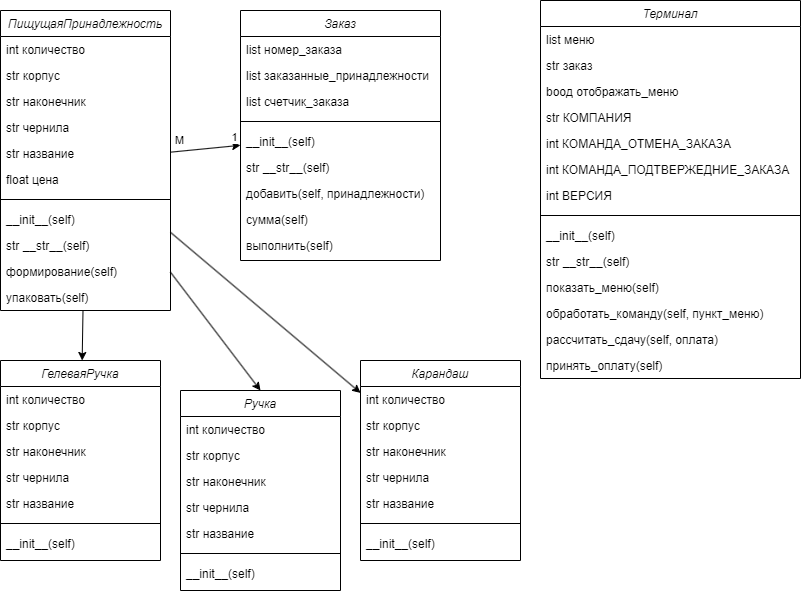

The diagram above was exported from draw.io. Its source (the exported page's mxGraphModel, read from the mxfile embedded in the PNG):
<mxGraphModel dx="471" dy="863" grid="1" gridSize="10" guides="1" tooltips="1" connect="1" arrows="1" fold="1" page="1" pageScale="1" pageWidth="827" pageHeight="1169" math="0" shadow="0">
  <root>
    <mxCell id="WIyWlLk6GJQsqaUBKTNV-0" />
    <mxCell id="WIyWlLk6GJQsqaUBKTNV-1" parent="WIyWlLk6GJQsqaUBKTNV-0" />
    <mxCell id="mY_duittn33dCAs3_lRN-0" value="ПищущаяПринадлежность" style="swimlane;fontStyle=2;align=center;verticalAlign=top;childLayout=stackLayout;horizontal=1;startSize=26;horizontalStack=0;resizeParent=1;resizeLast=0;collapsible=1;marginBottom=0;rounded=0;shadow=0;strokeWidth=1;" vertex="1" parent="WIyWlLk6GJQsqaUBKTNV-1">
      <mxGeometry x="60" y="30" width="170" height="300" as="geometry">
        <mxRectangle x="330" y="150" width="160" height="26" as="alternateBounds" />
      </mxGeometry>
    </mxCell>
    <mxCell id="mY_duittn33dCAs3_lRN-1" value="int количество" style="text;align=left;verticalAlign=top;spacingLeft=4;spacingRight=4;overflow=hidden;rotatable=0;points=[[0,0.5],[1,0.5]];portConstraint=eastwest;" vertex="1" parent="mY_duittn33dCAs3_lRN-0">
      <mxGeometry y="26" width="170" height="26" as="geometry" />
    </mxCell>
    <mxCell id="mY_duittn33dCAs3_lRN-2" value="str корпус" style="text;align=left;verticalAlign=top;spacingLeft=4;spacingRight=4;overflow=hidden;rotatable=0;points=[[0,0.5],[1,0.5]];portConstraint=eastwest;rounded=0;shadow=0;html=0;" vertex="1" parent="mY_duittn33dCAs3_lRN-0">
      <mxGeometry y="52" width="170" height="26" as="geometry" />
    </mxCell>
    <mxCell id="mY_duittn33dCAs3_lRN-3" value="str наконечник" style="text;align=left;verticalAlign=top;spacingLeft=4;spacingRight=4;overflow=hidden;rotatable=0;points=[[0,0.5],[1,0.5]];portConstraint=eastwest;rounded=0;shadow=0;html=0;" vertex="1" parent="mY_duittn33dCAs3_lRN-0">
      <mxGeometry y="78" width="170" height="26" as="geometry" />
    </mxCell>
    <mxCell id="mY_duittn33dCAs3_lRN-13" value="str чернила" style="text;align=left;verticalAlign=top;spacingLeft=4;spacingRight=4;overflow=hidden;rotatable=0;points=[[0,0.5],[1,0.5]];portConstraint=eastwest;rounded=0;shadow=0;html=0;" vertex="1" parent="mY_duittn33dCAs3_lRN-0">
      <mxGeometry y="104" width="170" height="26" as="geometry" />
    </mxCell>
    <mxCell id="mY_duittn33dCAs3_lRN-4" value="str название" style="text;align=left;verticalAlign=top;spacingLeft=4;spacingRight=4;overflow=hidden;rotatable=0;points=[[0,0.5],[1,0.5]];portConstraint=eastwest;rounded=0;shadow=0;html=0;" vertex="1" parent="mY_duittn33dCAs3_lRN-0">
      <mxGeometry y="130" width="170" height="26" as="geometry" />
    </mxCell>
    <mxCell id="mY_duittn33dCAs3_lRN-5" value="float цена" style="text;align=left;verticalAlign=top;spacingLeft=4;spacingRight=4;overflow=hidden;rotatable=0;points=[[0,0.5],[1,0.5]];portConstraint=eastwest;rounded=0;shadow=0;html=0;" vertex="1" parent="mY_duittn33dCAs3_lRN-0">
      <mxGeometry y="156" width="170" height="26" as="geometry" />
    </mxCell>
    <mxCell id="mY_duittn33dCAs3_lRN-6" value="" style="line;html=1;strokeWidth=1;align=left;verticalAlign=middle;spacingTop=-1;spacingLeft=3;spacingRight=3;rotatable=0;labelPosition=right;points=[];portConstraint=eastwest;" vertex="1" parent="mY_duittn33dCAs3_lRN-0">
      <mxGeometry y="182" width="170" height="14" as="geometry" />
    </mxCell>
    <mxCell id="mY_duittn33dCAs3_lRN-7" value="__init__(self)&#10;" style="text;align=left;verticalAlign=top;spacingLeft=4;spacingRight=4;overflow=hidden;rotatable=0;points=[[0,0.5],[1,0.5]];portConstraint=eastwest;" vertex="1" parent="mY_duittn33dCAs3_lRN-0">
      <mxGeometry y="196" width="170" height="26" as="geometry" />
    </mxCell>
    <mxCell id="mY_duittn33dCAs3_lRN-8" value="str __str__(self)" style="text;align=left;verticalAlign=top;spacingLeft=4;spacingRight=4;overflow=hidden;rotatable=0;points=[[0,0.5],[1,0.5]];portConstraint=eastwest;" vertex="1" parent="mY_duittn33dCAs3_lRN-0">
      <mxGeometry y="222" width="170" height="26" as="geometry" />
    </mxCell>
    <mxCell id="mY_duittn33dCAs3_lRN-10" value="формирование(self)" style="text;align=left;verticalAlign=top;spacingLeft=4;spacingRight=4;overflow=hidden;rotatable=0;points=[[0,0.5],[1,0.5]];portConstraint=eastwest;" vertex="1" parent="mY_duittn33dCAs3_lRN-0">
      <mxGeometry y="248" width="170" height="26" as="geometry" />
    </mxCell>
    <mxCell id="mY_duittn33dCAs3_lRN-11" value="упаковать(self)" style="text;align=left;verticalAlign=top;spacingLeft=4;spacingRight=4;overflow=hidden;rotatable=0;points=[[0,0.5],[1,0.5]];portConstraint=eastwest;" vertex="1" parent="mY_duittn33dCAs3_lRN-0">
      <mxGeometry y="274" width="170" height="26" as="geometry" />
    </mxCell>
    <mxCell id="mY_duittn33dCAs3_lRN-14" value="ГелеваяРучка" style="swimlane;fontStyle=2;align=center;verticalAlign=top;childLayout=stackLayout;horizontal=1;startSize=26;horizontalStack=0;resizeParent=1;resizeLast=0;collapsible=1;marginBottom=0;rounded=0;shadow=0;strokeWidth=1;" vertex="1" parent="WIyWlLk6GJQsqaUBKTNV-1">
      <mxGeometry x="60" y="380" width="160" height="200" as="geometry">
        <mxRectangle x="330" y="150" width="160" height="26" as="alternateBounds" />
      </mxGeometry>
    </mxCell>
    <mxCell id="mY_duittn33dCAs3_lRN-15" value="int количество" style="text;align=left;verticalAlign=top;spacingLeft=4;spacingRight=4;overflow=hidden;rotatable=0;points=[[0,0.5],[1,0.5]];portConstraint=eastwest;" vertex="1" parent="mY_duittn33dCAs3_lRN-14">
      <mxGeometry y="26" width="160" height="26" as="geometry" />
    </mxCell>
    <mxCell id="mY_duittn33dCAs3_lRN-16" value="str корпус" style="text;align=left;verticalAlign=top;spacingLeft=4;spacingRight=4;overflow=hidden;rotatable=0;points=[[0,0.5],[1,0.5]];portConstraint=eastwest;rounded=0;shadow=0;html=0;" vertex="1" parent="mY_duittn33dCAs3_lRN-14">
      <mxGeometry y="52" width="160" height="26" as="geometry" />
    </mxCell>
    <mxCell id="mY_duittn33dCAs3_lRN-17" value="str наконечник" style="text;align=left;verticalAlign=top;spacingLeft=4;spacingRight=4;overflow=hidden;rotatable=0;points=[[0,0.5],[1,0.5]];portConstraint=eastwest;rounded=0;shadow=0;html=0;" vertex="1" parent="mY_duittn33dCAs3_lRN-14">
      <mxGeometry y="78" width="160" height="26" as="geometry" />
    </mxCell>
    <mxCell id="mY_duittn33dCAs3_lRN-18" value="str чернила" style="text;align=left;verticalAlign=top;spacingLeft=4;spacingRight=4;overflow=hidden;rotatable=0;points=[[0,0.5],[1,0.5]];portConstraint=eastwest;rounded=0;shadow=0;html=0;" vertex="1" parent="mY_duittn33dCAs3_lRN-14">
      <mxGeometry y="104" width="160" height="26" as="geometry" />
    </mxCell>
    <mxCell id="mY_duittn33dCAs3_lRN-19" value="str название" style="text;align=left;verticalAlign=top;spacingLeft=4;spacingRight=4;overflow=hidden;rotatable=0;points=[[0,0.5],[1,0.5]];portConstraint=eastwest;rounded=0;shadow=0;html=0;" vertex="1" parent="mY_duittn33dCAs3_lRN-14">
      <mxGeometry y="130" width="160" height="26" as="geometry" />
    </mxCell>
    <mxCell id="mY_duittn33dCAs3_lRN-21" value="" style="line;html=1;strokeWidth=1;align=left;verticalAlign=middle;spacingTop=-1;spacingLeft=3;spacingRight=3;rotatable=0;labelPosition=right;points=[];portConstraint=eastwest;" vertex="1" parent="mY_duittn33dCAs3_lRN-14">
      <mxGeometry y="156" width="160" height="14" as="geometry" />
    </mxCell>
    <mxCell id="mY_duittn33dCAs3_lRN-22" value="__init__(self)&#10;" style="text;align=left;verticalAlign=top;spacingLeft=4;spacingRight=4;overflow=hidden;rotatable=0;points=[[0,0.5],[1,0.5]];portConstraint=eastwest;" vertex="1" parent="mY_duittn33dCAs3_lRN-14">
      <mxGeometry y="170" width="160" height="26" as="geometry" />
    </mxCell>
    <mxCell id="mY_duittn33dCAs3_lRN-26" value="Ручка" style="swimlane;fontStyle=2;align=center;verticalAlign=top;childLayout=stackLayout;horizontal=1;startSize=26;horizontalStack=0;resizeParent=1;resizeLast=0;collapsible=1;marginBottom=0;rounded=0;shadow=0;strokeWidth=1;" vertex="1" parent="WIyWlLk6GJQsqaUBKTNV-1">
      <mxGeometry x="240" y="410" width="160" height="200" as="geometry">
        <mxRectangle x="330" y="150" width="160" height="26" as="alternateBounds" />
      </mxGeometry>
    </mxCell>
    <mxCell id="mY_duittn33dCAs3_lRN-27" value="int количество" style="text;align=left;verticalAlign=top;spacingLeft=4;spacingRight=4;overflow=hidden;rotatable=0;points=[[0,0.5],[1,0.5]];portConstraint=eastwest;" vertex="1" parent="mY_duittn33dCAs3_lRN-26">
      <mxGeometry y="26" width="160" height="26" as="geometry" />
    </mxCell>
    <mxCell id="mY_duittn33dCAs3_lRN-28" value="str корпус" style="text;align=left;verticalAlign=top;spacingLeft=4;spacingRight=4;overflow=hidden;rotatable=0;points=[[0,0.5],[1,0.5]];portConstraint=eastwest;rounded=0;shadow=0;html=0;" vertex="1" parent="mY_duittn33dCAs3_lRN-26">
      <mxGeometry y="52" width="160" height="26" as="geometry" />
    </mxCell>
    <mxCell id="mY_duittn33dCAs3_lRN-29" value="str наконечник" style="text;align=left;verticalAlign=top;spacingLeft=4;spacingRight=4;overflow=hidden;rotatable=0;points=[[0,0.5],[1,0.5]];portConstraint=eastwest;rounded=0;shadow=0;html=0;" vertex="1" parent="mY_duittn33dCAs3_lRN-26">
      <mxGeometry y="78" width="160" height="26" as="geometry" />
    </mxCell>
    <mxCell id="mY_duittn33dCAs3_lRN-30" value="str чернила" style="text;align=left;verticalAlign=top;spacingLeft=4;spacingRight=4;overflow=hidden;rotatable=0;points=[[0,0.5],[1,0.5]];portConstraint=eastwest;rounded=0;shadow=0;html=0;" vertex="1" parent="mY_duittn33dCAs3_lRN-26">
      <mxGeometry y="104" width="160" height="26" as="geometry" />
    </mxCell>
    <mxCell id="mY_duittn33dCAs3_lRN-31" value="str название" style="text;align=left;verticalAlign=top;spacingLeft=4;spacingRight=4;overflow=hidden;rotatable=0;points=[[0,0.5],[1,0.5]];portConstraint=eastwest;rounded=0;shadow=0;html=0;" vertex="1" parent="mY_duittn33dCAs3_lRN-26">
      <mxGeometry y="130" width="160" height="26" as="geometry" />
    </mxCell>
    <mxCell id="mY_duittn33dCAs3_lRN-32" value="" style="line;html=1;strokeWidth=1;align=left;verticalAlign=middle;spacingTop=-1;spacingLeft=3;spacingRight=3;rotatable=0;labelPosition=right;points=[];portConstraint=eastwest;" vertex="1" parent="mY_duittn33dCAs3_lRN-26">
      <mxGeometry y="156" width="160" height="14" as="geometry" />
    </mxCell>
    <mxCell id="mY_duittn33dCAs3_lRN-33" value="__init__(self)&#10;" style="text;align=left;verticalAlign=top;spacingLeft=4;spacingRight=4;overflow=hidden;rotatable=0;points=[[0,0.5],[1,0.5]];portConstraint=eastwest;" vertex="1" parent="mY_duittn33dCAs3_lRN-26">
      <mxGeometry y="170" width="160" height="26" as="geometry" />
    </mxCell>
    <mxCell id="mY_duittn33dCAs3_lRN-34" value="Карандаш" style="swimlane;fontStyle=2;align=center;verticalAlign=top;childLayout=stackLayout;horizontal=1;startSize=26;horizontalStack=0;resizeParent=1;resizeLast=0;collapsible=1;marginBottom=0;rounded=0;shadow=0;strokeWidth=1;" vertex="1" parent="WIyWlLk6GJQsqaUBKTNV-1">
      <mxGeometry x="420" y="380" width="160" height="200" as="geometry">
        <mxRectangle x="330" y="150" width="160" height="26" as="alternateBounds" />
      </mxGeometry>
    </mxCell>
    <mxCell id="mY_duittn33dCAs3_lRN-35" value="int количество" style="text;align=left;verticalAlign=top;spacingLeft=4;spacingRight=4;overflow=hidden;rotatable=0;points=[[0,0.5],[1,0.5]];portConstraint=eastwest;" vertex="1" parent="mY_duittn33dCAs3_lRN-34">
      <mxGeometry y="26" width="160" height="26" as="geometry" />
    </mxCell>
    <mxCell id="mY_duittn33dCAs3_lRN-36" value="str корпус" style="text;align=left;verticalAlign=top;spacingLeft=4;spacingRight=4;overflow=hidden;rotatable=0;points=[[0,0.5],[1,0.5]];portConstraint=eastwest;rounded=0;shadow=0;html=0;" vertex="1" parent="mY_duittn33dCAs3_lRN-34">
      <mxGeometry y="52" width="160" height="26" as="geometry" />
    </mxCell>
    <mxCell id="mY_duittn33dCAs3_lRN-37" value="str наконечник" style="text;align=left;verticalAlign=top;spacingLeft=4;spacingRight=4;overflow=hidden;rotatable=0;points=[[0,0.5],[1,0.5]];portConstraint=eastwest;rounded=0;shadow=0;html=0;" vertex="1" parent="mY_duittn33dCAs3_lRN-34">
      <mxGeometry y="78" width="160" height="26" as="geometry" />
    </mxCell>
    <mxCell id="mY_duittn33dCAs3_lRN-38" value="str чернила" style="text;align=left;verticalAlign=top;spacingLeft=4;spacingRight=4;overflow=hidden;rotatable=0;points=[[0,0.5],[1,0.5]];portConstraint=eastwest;rounded=0;shadow=0;html=0;" vertex="1" parent="mY_duittn33dCAs3_lRN-34">
      <mxGeometry y="104" width="160" height="26" as="geometry" />
    </mxCell>
    <mxCell id="mY_duittn33dCAs3_lRN-39" value="str название" style="text;align=left;verticalAlign=top;spacingLeft=4;spacingRight=4;overflow=hidden;rotatable=0;points=[[0,0.5],[1,0.5]];portConstraint=eastwest;rounded=0;shadow=0;html=0;" vertex="1" parent="mY_duittn33dCAs3_lRN-34">
      <mxGeometry y="130" width="160" height="26" as="geometry" />
    </mxCell>
    <mxCell id="mY_duittn33dCAs3_lRN-40" value="" style="line;html=1;strokeWidth=1;align=left;verticalAlign=middle;spacingTop=-1;spacingLeft=3;spacingRight=3;rotatable=0;labelPosition=right;points=[];portConstraint=eastwest;" vertex="1" parent="mY_duittn33dCAs3_lRN-34">
      <mxGeometry y="156" width="160" height="14" as="geometry" />
    </mxCell>
    <mxCell id="mY_duittn33dCAs3_lRN-41" value="__init__(self)&#10;" style="text;align=left;verticalAlign=top;spacingLeft=4;spacingRight=4;overflow=hidden;rotatable=0;points=[[0,0.5],[1,0.5]];portConstraint=eastwest;" vertex="1" parent="mY_duittn33dCAs3_lRN-34">
      <mxGeometry y="170" width="160" height="26" as="geometry" />
    </mxCell>
    <mxCell id="mY_duittn33dCAs3_lRN-42" value="" style="endArrow=classic;html=1;rounded=0;" edge="1" parent="WIyWlLk6GJQsqaUBKTNV-1" source="mY_duittn33dCAs3_lRN-0" target="mY_duittn33dCAs3_lRN-14">
      <mxGeometry width="50" height="50" relative="1" as="geometry">
        <mxPoint x="160" y="420" as="sourcePoint" />
        <mxPoint x="210" y="370" as="targetPoint" />
      </mxGeometry>
    </mxCell>
    <mxCell id="mY_duittn33dCAs3_lRN-43" value="" style="endArrow=classic;html=1;rounded=0;entryX=0.5;entryY=0;entryDx=0;entryDy=0;" edge="1" parent="WIyWlLk6GJQsqaUBKTNV-1" source="mY_duittn33dCAs3_lRN-0" target="mY_duittn33dCAs3_lRN-26">
      <mxGeometry width="50" height="50" relative="1" as="geometry">
        <mxPoint x="260" y="130" as="sourcePoint" />
        <mxPoint x="310" y="80" as="targetPoint" />
      </mxGeometry>
    </mxCell>
    <mxCell id="mY_duittn33dCAs3_lRN-44" value="" style="endArrow=classic;html=1;rounded=0;" edge="1" parent="WIyWlLk6GJQsqaUBKTNV-1" source="mY_duittn33dCAs3_lRN-0" target="mY_duittn33dCAs3_lRN-34">
      <mxGeometry width="50" height="50" relative="1" as="geometry">
        <mxPoint x="260" y="130" as="sourcePoint" />
        <mxPoint x="420" y="310" as="targetPoint" />
      </mxGeometry>
    </mxCell>
    <mxCell id="mY_duittn33dCAs3_lRN-45" value="Заказ" style="swimlane;fontStyle=2;align=center;verticalAlign=top;childLayout=stackLayout;horizontal=1;startSize=26;horizontalStack=0;resizeParent=1;resizeLast=0;collapsible=1;marginBottom=0;rounded=0;shadow=0;strokeWidth=1;" vertex="1" parent="WIyWlLk6GJQsqaUBKTNV-1">
      <mxGeometry x="300" y="30" width="200" height="250" as="geometry">
        <mxRectangle x="330" y="150" width="160" height="26" as="alternateBounds" />
      </mxGeometry>
    </mxCell>
    <mxCell id="mY_duittn33dCAs3_lRN-46" value="list номер_заказа" style="text;align=left;verticalAlign=top;spacingLeft=4;spacingRight=4;overflow=hidden;rotatable=0;points=[[0,0.5],[1,0.5]];portConstraint=eastwest;" vertex="1" parent="mY_duittn33dCAs3_lRN-45">
      <mxGeometry y="26" width="200" height="26" as="geometry" />
    </mxCell>
    <mxCell id="mY_duittn33dCAs3_lRN-47" value="list заказанные_принадлежности" style="text;align=left;verticalAlign=top;spacingLeft=4;spacingRight=4;overflow=hidden;rotatable=0;points=[[0,0.5],[1,0.5]];portConstraint=eastwest;rounded=0;shadow=0;html=0;" vertex="1" parent="mY_duittn33dCAs3_lRN-45">
      <mxGeometry y="52" width="200" height="26" as="geometry" />
    </mxCell>
    <mxCell id="mY_duittn33dCAs3_lRN-48" value="list счетчик_заказа" style="text;align=left;verticalAlign=top;spacingLeft=4;spacingRight=4;overflow=hidden;rotatable=0;points=[[0,0.5],[1,0.5]];portConstraint=eastwest;rounded=0;shadow=0;html=0;" vertex="1" parent="mY_duittn33dCAs3_lRN-45">
      <mxGeometry y="78" width="200" height="26" as="geometry" />
    </mxCell>
    <mxCell id="mY_duittn33dCAs3_lRN-51" value="" style="line;html=1;strokeWidth=1;align=left;verticalAlign=middle;spacingTop=-1;spacingLeft=3;spacingRight=3;rotatable=0;labelPosition=right;points=[];portConstraint=eastwest;" vertex="1" parent="mY_duittn33dCAs3_lRN-45">
      <mxGeometry y="104" width="200" height="14" as="geometry" />
    </mxCell>
    <mxCell id="mY_duittn33dCAs3_lRN-52" value="__init__(self)&#10;" style="text;align=left;verticalAlign=top;spacingLeft=4;spacingRight=4;overflow=hidden;rotatable=0;points=[[0,0.5],[1,0.5]];portConstraint=eastwest;" vertex="1" parent="mY_duittn33dCAs3_lRN-45">
      <mxGeometry y="118" width="200" height="26" as="geometry" />
    </mxCell>
    <mxCell id="mY_duittn33dCAs3_lRN-53" value="str __str__(self)" style="text;align=left;verticalAlign=top;spacingLeft=4;spacingRight=4;overflow=hidden;rotatable=0;points=[[0,0.5],[1,0.5]];portConstraint=eastwest;" vertex="1" parent="mY_duittn33dCAs3_lRN-45">
      <mxGeometry y="144" width="200" height="26" as="geometry" />
    </mxCell>
    <mxCell id="mY_duittn33dCAs3_lRN-54" value="добавить(self, принадлежности)" style="text;align=left;verticalAlign=top;spacingLeft=4;spacingRight=4;overflow=hidden;rotatable=0;points=[[0,0.5],[1,0.5]];portConstraint=eastwest;" vertex="1" parent="mY_duittn33dCAs3_lRN-45">
      <mxGeometry y="170" width="200" height="26" as="geometry" />
    </mxCell>
    <mxCell id="mY_duittn33dCAs3_lRN-55" value="сумма(self)" style="text;align=left;verticalAlign=top;spacingLeft=4;spacingRight=4;overflow=hidden;rotatable=0;points=[[0,0.5],[1,0.5]];portConstraint=eastwest;" vertex="1" parent="mY_duittn33dCAs3_lRN-45">
      <mxGeometry y="196" width="200" height="26" as="geometry" />
    </mxCell>
    <mxCell id="mY_duittn33dCAs3_lRN-56" value="выполнить(self)" style="text;align=left;verticalAlign=top;spacingLeft=4;spacingRight=4;overflow=hidden;rotatable=0;points=[[0,0.5],[1,0.5]];portConstraint=eastwest;" vertex="1" parent="mY_duittn33dCAs3_lRN-45">
      <mxGeometry y="222" width="200" height="26" as="geometry" />
    </mxCell>
    <mxCell id="mY_duittn33dCAs3_lRN-57" value="" style="endArrow=classic;html=1;rounded=0;" edge="1" parent="WIyWlLk6GJQsqaUBKTNV-1" source="mY_duittn33dCAs3_lRN-0" target="mY_duittn33dCAs3_lRN-45">
      <mxGeometry width="50" height="50" relative="1" as="geometry">
        <mxPoint x="320" y="240" as="sourcePoint" />
        <mxPoint x="370" y="190" as="targetPoint" />
      </mxGeometry>
    </mxCell>
    <mxCell id="mY_duittn33dCAs3_lRN-58" value="1" style="edgeLabel;html=1;align=center;verticalAlign=middle;resizable=0;points=[];" vertex="1" connectable="0" parent="mY_duittn33dCAs3_lRN-57">
      <mxGeometry x="0.3548" y="-1" relative="1" as="geometry">
        <mxPoint x="16" y="-12" as="offset" />
      </mxGeometry>
    </mxCell>
    <mxCell id="mY_duittn33dCAs3_lRN-59" value="М" style="edgeLabel;html=1;align=center;verticalAlign=middle;resizable=0;points=[];" vertex="1" connectable="0" parent="mY_duittn33dCAs3_lRN-57">
      <mxGeometry x="-0.3934" y="-1" relative="1" as="geometry">
        <mxPoint x="-13" y="-11" as="offset" />
      </mxGeometry>
    </mxCell>
    <mxCell id="mY_duittn33dCAs3_lRN-60" value="Терминал" style="swimlane;fontStyle=2;align=center;verticalAlign=top;childLayout=stackLayout;horizontal=1;startSize=26;horizontalStack=0;resizeParent=1;resizeLast=0;collapsible=1;marginBottom=0;rounded=0;shadow=0;strokeWidth=1;" vertex="1" parent="WIyWlLk6GJQsqaUBKTNV-1">
      <mxGeometry x="600" y="20" width="260" height="378" as="geometry">
        <mxRectangle x="330" y="150" width="160" height="26" as="alternateBounds" />
      </mxGeometry>
    </mxCell>
    <mxCell id="mY_duittn33dCAs3_lRN-61" value="list меню" style="text;align=left;verticalAlign=top;spacingLeft=4;spacingRight=4;overflow=hidden;rotatable=0;points=[[0,0.5],[1,0.5]];portConstraint=eastwest;" vertex="1" parent="mY_duittn33dCAs3_lRN-60">
      <mxGeometry y="26" width="260" height="26" as="geometry" />
    </mxCell>
    <mxCell id="mY_duittn33dCAs3_lRN-71" value="str заказ" style="text;align=left;verticalAlign=top;spacingLeft=4;spacingRight=4;overflow=hidden;rotatable=0;points=[[0,0.5],[1,0.5]];portConstraint=eastwest;" vertex="1" parent="mY_duittn33dCAs3_lRN-60">
      <mxGeometry y="52" width="260" height="26" as="geometry" />
    </mxCell>
    <mxCell id="mY_duittn33dCAs3_lRN-62" value="booд отображать_меню" style="text;align=left;verticalAlign=top;spacingLeft=4;spacingRight=4;overflow=hidden;rotatable=0;points=[[0,0.5],[1,0.5]];portConstraint=eastwest;rounded=0;shadow=0;html=0;" vertex="1" parent="mY_duittn33dCAs3_lRN-60">
      <mxGeometry y="78" width="260" height="26" as="geometry" />
    </mxCell>
    <mxCell id="mY_duittn33dCAs3_lRN-63" value="str КОМПАНИЯ" style="text;align=left;verticalAlign=top;spacingLeft=4;spacingRight=4;overflow=hidden;rotatable=0;points=[[0,0.5],[1,0.5]];portConstraint=eastwest;rounded=0;shadow=0;html=0;" vertex="1" parent="mY_duittn33dCAs3_lRN-60">
      <mxGeometry y="104" width="260" height="26" as="geometry" />
    </mxCell>
    <mxCell id="mY_duittn33dCAs3_lRN-72" value="int КОМАНДА_ОТМЕНА_ЗАКАЗА" style="text;align=left;verticalAlign=top;spacingLeft=4;spacingRight=4;overflow=hidden;rotatable=0;points=[[0,0.5],[1,0.5]];portConstraint=eastwest;rounded=0;shadow=0;html=0;" vertex="1" parent="mY_duittn33dCAs3_lRN-60">
      <mxGeometry y="130" width="260" height="26" as="geometry" />
    </mxCell>
    <mxCell id="mY_duittn33dCAs3_lRN-74" value="int КОМАНДА_ПОДТВЕРЖЕДНИЕ_ЗАКАЗА" style="text;align=left;verticalAlign=top;spacingLeft=4;spacingRight=4;overflow=hidden;rotatable=0;points=[[0,0.5],[1,0.5]];portConstraint=eastwest;rounded=0;shadow=0;html=0;" vertex="1" parent="mY_duittn33dCAs3_lRN-60">
      <mxGeometry y="156" width="260" height="26" as="geometry" />
    </mxCell>
    <mxCell id="mY_duittn33dCAs3_lRN-73" value="int ВЕРСИЯ" style="text;align=left;verticalAlign=top;spacingLeft=4;spacingRight=4;overflow=hidden;rotatable=0;points=[[0,0.5],[1,0.5]];portConstraint=eastwest;rounded=0;shadow=0;html=0;" vertex="1" parent="mY_duittn33dCAs3_lRN-60">
      <mxGeometry y="182" width="260" height="26" as="geometry" />
    </mxCell>
    <mxCell id="mY_duittn33dCAs3_lRN-64" value="" style="line;html=1;strokeWidth=1;align=left;verticalAlign=middle;spacingTop=-1;spacingLeft=3;spacingRight=3;rotatable=0;labelPosition=right;points=[];portConstraint=eastwest;" vertex="1" parent="mY_duittn33dCAs3_lRN-60">
      <mxGeometry y="208" width="260" height="14" as="geometry" />
    </mxCell>
    <mxCell id="mY_duittn33dCAs3_lRN-65" value="__init__(self)&#10;" style="text;align=left;verticalAlign=top;spacingLeft=4;spacingRight=4;overflow=hidden;rotatable=0;points=[[0,0.5],[1,0.5]];portConstraint=eastwest;" vertex="1" parent="mY_duittn33dCAs3_lRN-60">
      <mxGeometry y="222" width="260" height="26" as="geometry" />
    </mxCell>
    <mxCell id="mY_duittn33dCAs3_lRN-66" value="str __str__(self)" style="text;align=left;verticalAlign=top;spacingLeft=4;spacingRight=4;overflow=hidden;rotatable=0;points=[[0,0.5],[1,0.5]];portConstraint=eastwest;" vertex="1" parent="mY_duittn33dCAs3_lRN-60">
      <mxGeometry y="248" width="260" height="26" as="geometry" />
    </mxCell>
    <mxCell id="mY_duittn33dCAs3_lRN-67" value="показать_меню(self)" style="text;align=left;verticalAlign=top;spacingLeft=4;spacingRight=4;overflow=hidden;rotatable=0;points=[[0,0.5],[1,0.5]];portConstraint=eastwest;" vertex="1" parent="mY_duittn33dCAs3_lRN-60">
      <mxGeometry y="274" width="260" height="26" as="geometry" />
    </mxCell>
    <mxCell id="mY_duittn33dCAs3_lRN-68" value="обработать_команду(self, пункт_меню)" style="text;align=left;verticalAlign=top;spacingLeft=4;spacingRight=4;overflow=hidden;rotatable=0;points=[[0,0.5],[1,0.5]];portConstraint=eastwest;" vertex="1" parent="mY_duittn33dCAs3_lRN-60">
      <mxGeometry y="300" width="260" height="26" as="geometry" />
    </mxCell>
    <mxCell id="mY_duittn33dCAs3_lRN-70" value="рассчитать_сдачу(self, оплата)" style="text;align=left;verticalAlign=top;spacingLeft=4;spacingRight=4;overflow=hidden;rotatable=0;points=[[0,0.5],[1,0.5]];portConstraint=eastwest;" vertex="1" parent="mY_duittn33dCAs3_lRN-60">
      <mxGeometry y="326" width="260" height="26" as="geometry" />
    </mxCell>
    <mxCell id="mY_duittn33dCAs3_lRN-69" value="принять_оплату(self)" style="text;align=left;verticalAlign=top;spacingLeft=4;spacingRight=4;overflow=hidden;rotatable=0;points=[[0,0.5],[1,0.5]];portConstraint=eastwest;" vertex="1" parent="mY_duittn33dCAs3_lRN-60">
      <mxGeometry y="352" width="260" height="26" as="geometry" />
    </mxCell>
  </root>
</mxGraphModel>